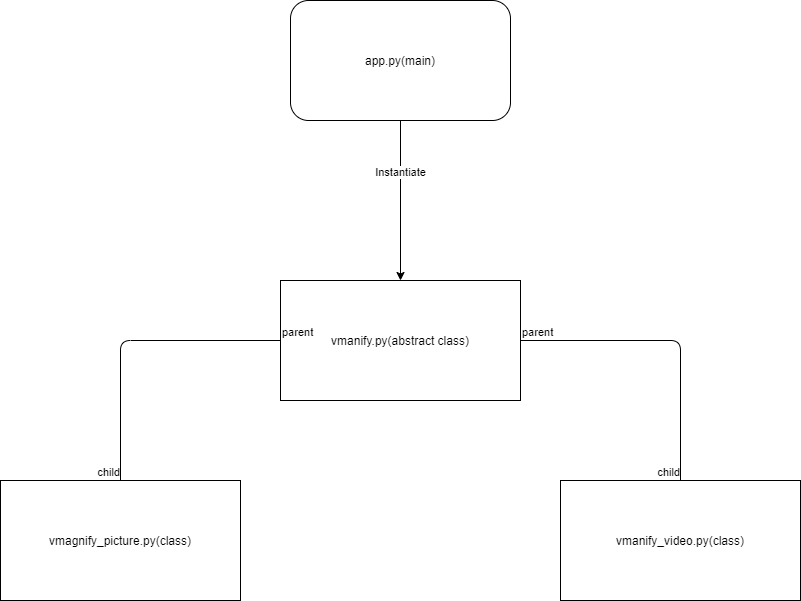

The diagram above was exported from draw.io. Its source (the exported page's mxGraphModel, read from the mxfile embedded in the PNG):
<mxGraphModel dx="1238" dy="864" grid="1" gridSize="10" guides="1" tooltips="1" connect="1" arrows="1" fold="1" page="1" pageScale="1" pageWidth="1169" pageHeight="827" math="0" shadow="0">
  <root>
    <mxCell id="FGZHOIzdyHBwlUi2fdTw-0" />
    <mxCell id="FGZHOIzdyHBwlUi2fdTw-1" parent="FGZHOIzdyHBwlUi2fdTw-0" />
    <mxCell id="FGZHOIzdyHBwlUi2fdTw-4" style="edgeStyle=none;html=1;entryX=0.5;entryY=0;entryDx=0;entryDy=0;startArrow=none;startFill=0;endArrow=classic;endFill=1;" edge="1" parent="FGZHOIzdyHBwlUi2fdTw-1" source="FGZHOIzdyHBwlUi2fdTw-5" target="FGZHOIzdyHBwlUi2fdTw-3">
      <mxGeometry relative="1" as="geometry">
        <mxPoint x="520" y="240" as="sourcePoint" />
      </mxGeometry>
    </mxCell>
    <mxCell id="FGZHOIzdyHBwlUi2fdTw-16" value="Instantiate" style="edgeLabel;html=1;align=center;verticalAlign=middle;resizable=0;points=[];" vertex="1" connectable="0" parent="FGZHOIzdyHBwlUi2fdTw-4">
      <mxGeometry x="-0.3625" relative="1" as="geometry">
        <mxPoint x="-1" as="offset" />
      </mxGeometry>
    </mxCell>
    <mxCell id="FGZHOIzdyHBwlUi2fdTw-3" value="vmanify.py(abstract class)" style="rounded=0;whiteSpace=wrap;html=1;" vertex="1" parent="FGZHOIzdyHBwlUi2fdTw-1">
      <mxGeometry x="400" y="400" width="240" height="120" as="geometry" />
    </mxCell>
    <mxCell id="FGZHOIzdyHBwlUi2fdTw-5" value="app.py(main)" style="rounded=1;whiteSpace=wrap;html=1;" vertex="1" parent="FGZHOIzdyHBwlUi2fdTw-1">
      <mxGeometry x="410" y="120" width="220" height="120" as="geometry" />
    </mxCell>
    <mxCell id="FGZHOIzdyHBwlUi2fdTw-6" value="vmagnify_picture.py(class)" style="rounded=0;whiteSpace=wrap;html=1;" vertex="1" parent="FGZHOIzdyHBwlUi2fdTw-1">
      <mxGeometry x="120" y="600" width="240" height="120" as="geometry" />
    </mxCell>
    <mxCell id="FGZHOIzdyHBwlUi2fdTw-9" value="" style="endArrow=none;html=1;edgeStyle=orthogonalEdgeStyle;exitX=0;exitY=0.5;exitDx=0;exitDy=0;" edge="1" parent="FGZHOIzdyHBwlUi2fdTw-1" source="FGZHOIzdyHBwlUi2fdTw-3" target="FGZHOIzdyHBwlUi2fdTw-6">
      <mxGeometry relative="1" as="geometry">
        <mxPoint x="360" y="540" as="sourcePoint" />
        <mxPoint x="510" y="420" as="targetPoint" />
        <Array as="points">
          <mxPoint x="240" y="460" />
        </Array>
      </mxGeometry>
    </mxCell>
    <mxCell id="FGZHOIzdyHBwlUi2fdTw-10" value="parent" style="edgeLabel;resizable=0;html=1;align=left;verticalAlign=bottom;" connectable="0" vertex="1" parent="FGZHOIzdyHBwlUi2fdTw-9">
      <mxGeometry x="-1" relative="1" as="geometry" />
    </mxCell>
    <mxCell id="FGZHOIzdyHBwlUi2fdTw-11" value="child" style="edgeLabel;resizable=0;html=1;align=right;verticalAlign=bottom;" connectable="0" vertex="1" parent="FGZHOIzdyHBwlUi2fdTw-9">
      <mxGeometry x="1" relative="1" as="geometry" />
    </mxCell>
    <mxCell id="FGZHOIzdyHBwlUi2fdTw-12" value="vmanify_video.py(class)" style="rounded=0;whiteSpace=wrap;html=1;" vertex="1" parent="FGZHOIzdyHBwlUi2fdTw-1">
      <mxGeometry x="680" y="600" width="240" height="120" as="geometry" />
    </mxCell>
    <mxCell id="FGZHOIzdyHBwlUi2fdTw-13" value="" style="endArrow=none;html=1;edgeStyle=orthogonalEdgeStyle;exitX=1;exitY=0.5;exitDx=0;exitDy=0;entryX=0.5;entryY=0;entryDx=0;entryDy=0;" edge="1" parent="FGZHOIzdyHBwlUi2fdTw-1" source="FGZHOIzdyHBwlUi2fdTw-3" target="FGZHOIzdyHBwlUi2fdTw-12">
      <mxGeometry relative="1" as="geometry">
        <mxPoint x="620" y="640.05" as="sourcePoint" />
        <mxPoint x="460.0000000000002" y="780.05" as="targetPoint" />
        <Array as="points">
          <mxPoint x="800" y="460" />
        </Array>
      </mxGeometry>
    </mxCell>
    <mxCell id="FGZHOIzdyHBwlUi2fdTw-14" value="parent" style="edgeLabel;resizable=0;html=1;align=left;verticalAlign=bottom;" connectable="0" vertex="1" parent="FGZHOIzdyHBwlUi2fdTw-13">
      <mxGeometry x="-1" relative="1" as="geometry" />
    </mxCell>
    <mxCell id="FGZHOIzdyHBwlUi2fdTw-15" value="child" style="edgeLabel;resizable=0;html=1;align=right;verticalAlign=bottom;" connectable="0" vertex="1" parent="FGZHOIzdyHBwlUi2fdTw-13">
      <mxGeometry x="1" relative="1" as="geometry" />
    </mxCell>
  </root>
</mxGraphModel>